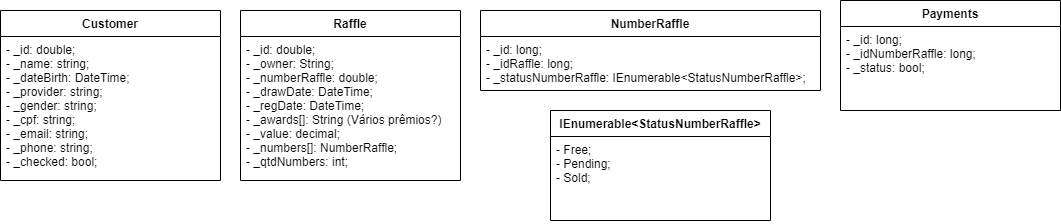

The diagram above was exported from draw.io. Its source (the exported page's mxGraphModel, read from the mxfile embedded in the PNG):
<mxGraphModel dx="1434" dy="877" grid="1" gridSize="10" guides="1" tooltips="1" connect="1" arrows="1" fold="1" page="1" pageScale="1" pageWidth="1169" pageHeight="827" math="0" shadow="0">
  <root>
    <mxCell id="0" />
    <mxCell id="1" parent="0" />
    <mxCell id="rS1y9jgfLX80U0ggyYpu-2" value="Customer" style="swimlane;fontStyle=1;align=center;verticalAlign=top;childLayout=stackLayout;horizontal=1;startSize=26;horizontalStack=0;resizeParent=1;resizeParentMax=0;resizeLast=0;collapsible=1;marginBottom=0;" parent="1" vertex="1">
      <mxGeometry x="55" y="170" width="220" height="170" as="geometry" />
    </mxCell>
    <mxCell id="rS1y9jgfLX80U0ggyYpu-3" value="- _id: double;&#10;- _name: string;&#10;- _dateBirth: DateTime;&#10;- _provider: string;&#10;- _gender: string;&#10;- _cpf: string;&#10;- _email: string;&#10;- _phone: string;&#10;- _checked: bool;" style="text;strokeColor=none;fillColor=none;align=left;verticalAlign=top;spacingLeft=4;spacingRight=4;overflow=hidden;rotatable=0;points=[[0,0.5],[1,0.5]];portConstraint=eastwest;" parent="rS1y9jgfLX80U0ggyYpu-2" vertex="1">
      <mxGeometry y="26" width="220" height="144" as="geometry" />
    </mxCell>
    <mxCell id="rS1y9jgfLX80U0ggyYpu-6" value="Raffle" style="swimlane;fontStyle=1;align=center;verticalAlign=top;childLayout=stackLayout;horizontal=1;startSize=26;horizontalStack=0;resizeParent=1;resizeParentMax=0;resizeLast=0;collapsible=1;marginBottom=0;" parent="1" vertex="1">
      <mxGeometry x="295" y="170" width="220" height="170" as="geometry" />
    </mxCell>
    <mxCell id="rS1y9jgfLX80U0ggyYpu-7" value="- _id: double;&#10;- _owner: String;&#10;- _numberRaffle: double;&#10;- _drawDate: DateTime;&#10;- _regDate: DateTime;&#10;- _awards[]: String (Vários prêmios?)&#10;- _value: decimal;&#10;- _numbers[]: NumberRaffle;&#10;- _qtdNumbers: int;" style="text;strokeColor=none;fillColor=none;align=left;verticalAlign=top;spacingLeft=4;spacingRight=4;overflow=hidden;rotatable=0;points=[[0,0.5],[1,0.5]];portConstraint=eastwest;" parent="rS1y9jgfLX80U0ggyYpu-6" vertex="1">
      <mxGeometry y="26" width="220" height="144" as="geometry" />
    </mxCell>
    <mxCell id="rS1y9jgfLX80U0ggyYpu-23" value="Payments" style="swimlane;fontStyle=1;align=center;verticalAlign=top;childLayout=stackLayout;horizontal=1;startSize=26;horizontalStack=0;resizeParent=1;resizeParentMax=0;resizeLast=0;collapsible=1;marginBottom=0;" parent="1" vertex="1">
      <mxGeometry x="895" y="160" width="220" height="110" as="geometry" />
    </mxCell>
    <mxCell id="rS1y9jgfLX80U0ggyYpu-24" value="- _id: long;&#10;- _idNumberRaffle: long;&#10;- _status: bool;" style="text;strokeColor=none;fillColor=none;align=left;verticalAlign=top;spacingLeft=4;spacingRight=4;overflow=hidden;rotatable=0;points=[[0,0.5],[1,0.5]];portConstraint=eastwest;" parent="rS1y9jgfLX80U0ggyYpu-23" vertex="1">
      <mxGeometry y="26" width="220" height="84" as="geometry" />
    </mxCell>
    <mxCell id="rS1y9jgfLX80U0ggyYpu-30" value="NumberRaffle" style="swimlane;fontStyle=1;align=center;verticalAlign=top;childLayout=stackLayout;horizontal=1;startSize=26;horizontalStack=0;resizeParent=1;resizeParentMax=0;resizeLast=0;collapsible=1;marginBottom=0;" parent="1" vertex="1">
      <mxGeometry x="535" y="170" width="340" height="80" as="geometry" />
    </mxCell>
    <mxCell id="rS1y9jgfLX80U0ggyYpu-31" value="- _id: long;&#10;- _idRaffle: long;&#10;- _statusNumberRaffle: IEnumerable&lt;StatusNumberRaffle&gt;;" style="text;strokeColor=none;fillColor=none;align=left;verticalAlign=top;spacingLeft=4;spacingRight=4;overflow=hidden;rotatable=0;points=[[0,0.5],[1,0.5]];portConstraint=eastwest;" parent="rS1y9jgfLX80U0ggyYpu-30" vertex="1">
      <mxGeometry y="26" width="340" height="54" as="geometry" />
    </mxCell>
    <mxCell id="1xSlOBEgiANFpqKccaa9-2" value="IEnumerable&lt;StatusNumberRaffle&gt;" style="swimlane;fontStyle=1;align=center;verticalAlign=top;childLayout=stackLayout;horizontal=1;startSize=26;horizontalStack=0;resizeParent=1;resizeParentMax=0;resizeLast=0;collapsible=1;marginBottom=0;" parent="1" vertex="1">
      <mxGeometry x="605" y="270" width="220" height="110" as="geometry" />
    </mxCell>
    <mxCell id="1xSlOBEgiANFpqKccaa9-3" value="- Free;&#10;- Pending;&#10;- Sold;" style="text;strokeColor=none;fillColor=none;align=left;verticalAlign=top;spacingLeft=4;spacingRight=4;overflow=hidden;rotatable=0;points=[[0,0.5],[1,0.5]];portConstraint=eastwest;" parent="1xSlOBEgiANFpqKccaa9-2" vertex="1">
      <mxGeometry y="26" width="220" height="84" as="geometry" />
    </mxCell>
  </root>
</mxGraphModel>